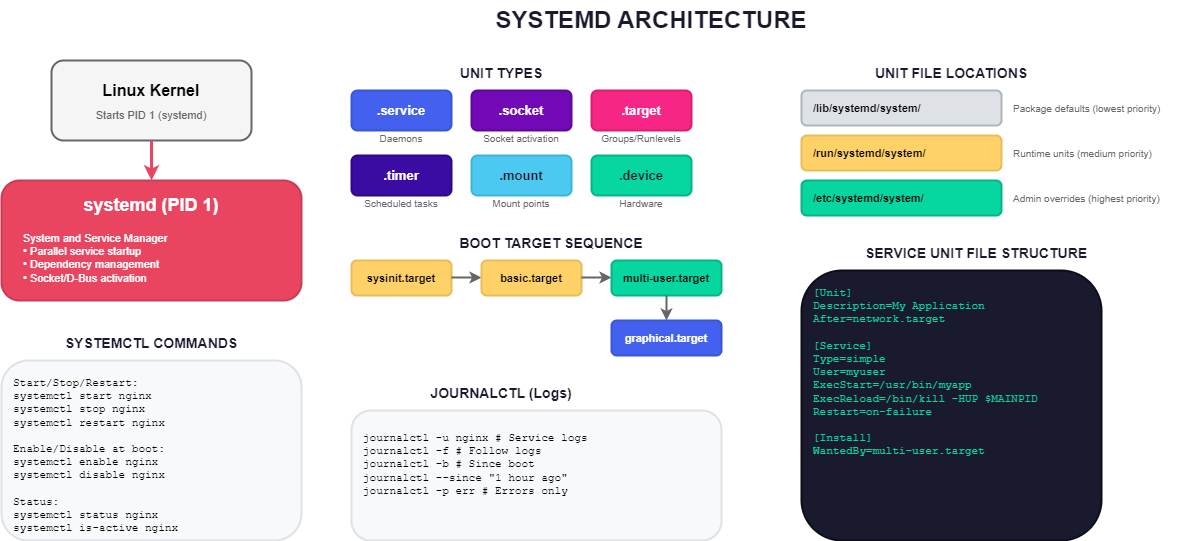

The diagram above was exported from draw.io. Its source (the exported page's mxGraphModel, read from the mxfile embedded in the PNG):
<mxGraphModel dx="407" dy="384" grid="1" gridSize="10" guides="1" tooltips="1" connect="1" arrows="1" fold="1" page="1" pageScale="1" pageWidth="1400" pageHeight="900" math="0" shadow="0">
  <root>
    <mxCell id="0" />
    <mxCell id="1" parent="0" />
    <mxCell id="title" value="SYSTEMD ARCHITECTURE" style="text;html=1;strokeColor=none;fillColor=none;align=center;verticalAlign=middle;whiteSpace=wrap;rounded=0;fontSize=24;fontStyle=1;fontColor=#1a1a2e;" parent="1" vertex="1">
      <mxGeometry x="500" y="20" width="400" height="40" as="geometry" />
    </mxCell>
    <mxCell id="kernel-box" value="" style="rounded=1;whiteSpace=wrap;html=1;fillColor=#f5f5f5;strokeColor=#666666;strokeWidth=2;" parent="1" vertex="1">
      <mxGeometry x="100" y="80" width="200" height="80" as="geometry" />
    </mxCell>
    <mxCell id="kernel-label" value="Linux Kernel" style="text;html=1;strokeColor=none;fillColor=none;align=center;verticalAlign=middle;whiteSpace=wrap;rounded=0;fontSize=16;fontStyle=1;" parent="1" vertex="1">
      <mxGeometry x="130" y="100" width="140" height="20" as="geometry" />
    </mxCell>
    <mxCell id="kernel-desc" value="Starts PID 1 (systemd)" style="text;html=1;strokeColor=none;fillColor=none;align=center;verticalAlign=middle;whiteSpace=wrap;rounded=0;fontSize=11;fontColor=#666666;" parent="1" vertex="1">
      <mxGeometry x="130" y="125" width="140" height="20" as="geometry" />
    </mxCell>
    <mxCell id="arrow1" value="" style="endArrow=classic;html=1;strokeWidth=3;strokeColor=#e94560;" parent="1" edge="1">
      <mxGeometry width="50" height="50" relative="1" as="geometry">
        <mxPoint x="200" y="160" as="sourcePoint" />
        <mxPoint x="200" y="200" as="targetPoint" />
      </mxGeometry>
    </mxCell>
    <mxCell id="systemd-main" value="" style="rounded=1;whiteSpace=wrap;html=1;fillColor=#e94560;strokeColor=#c73e54;strokeWidth=2;" parent="1" vertex="1">
      <mxGeometry x="50" y="200" width="300" height="120" as="geometry" />
    </mxCell>
    <mxCell id="systemd-label" value="systemd (PID 1)" style="text;html=1;strokeColor=none;fillColor=none;align=center;verticalAlign=middle;whiteSpace=wrap;rounded=0;fontSize=18;fontStyle=1;fontColor=#ffffff;" parent="1" vertex="1">
      <mxGeometry x="100" y="210" width="200" height="30" as="geometry" />
    </mxCell>
    <mxCell id="systemd-desc" value="System and Service Manager&#10;• Parallel service startup&#10;• Dependency management&#10;• Socket/D-Bus activation" style="text;html=1;strokeColor=none;fillColor=none;align=left;verticalAlign=top;whiteSpace=wrap;rounded=0;fontSize=11;fontColor=#ffffff;" parent="1" vertex="1">
      <mxGeometry x="70" y="245" width="260" height="70" as="geometry" />
    </mxCell>
    <mxCell id="units-header" value="UNIT TYPES" style="text;html=1;strokeColor=none;fillColor=none;align=center;verticalAlign=middle;whiteSpace=wrap;rounded=0;fontSize=14;fontStyle=1;fontColor=#1a1a2e;" parent="1" vertex="1">
      <mxGeometry x="450" y="80" width="200" height="25" as="geometry" />
    </mxCell>
    <mxCell id="unit-service" value=".service" style="rounded=1;whiteSpace=wrap;html=1;fillColor=#4361ee;strokeColor=#3a56d4;strokeWidth=2;fontColor=#ffffff;fontSize=13;fontStyle=1;" parent="1" vertex="1">
      <mxGeometry x="400" y="110" width="100" height="40" as="geometry" />
    </mxCell>
    <mxCell id="unit-service-desc" value="Daemons" style="text;html=1;strokeColor=none;fillColor=none;align=center;verticalAlign=middle;whiteSpace=wrap;rounded=0;fontSize=10;fontColor=#666666;" parent="1" vertex="1">
      <mxGeometry x="400" y="150" width="100" height="15" as="geometry" />
    </mxCell>
    <mxCell id="unit-socket" value=".socket" style="rounded=1;whiteSpace=wrap;html=1;fillColor=#7209b7;strokeColor=#5f0896;strokeWidth=2;fontColor=#ffffff;fontSize=13;fontStyle=1;" parent="1" vertex="1">
      <mxGeometry x="520" y="110" width="100" height="40" as="geometry" />
    </mxCell>
    <mxCell id="unit-socket-desc" value="Socket activation" style="text;html=1;strokeColor=none;fillColor=none;align=center;verticalAlign=middle;whiteSpace=wrap;rounded=0;fontSize=10;fontColor=#666666;" parent="1" vertex="1">
      <mxGeometry x="520" y="150" width="100" height="15" as="geometry" />
    </mxCell>
    <mxCell id="unit-target" value=".target" style="rounded=1;whiteSpace=wrap;html=1;fillColor=#f72585;strokeColor=#d91e6f;strokeWidth=2;fontColor=#ffffff;fontSize=13;fontStyle=1;" parent="1" vertex="1">
      <mxGeometry x="640" y="110" width="100" height="40" as="geometry" />
    </mxCell>
    <mxCell id="unit-target-desc" value="Groups/Runlevels" style="text;html=1;strokeColor=none;fillColor=none;align=center;verticalAlign=middle;whiteSpace=wrap;rounded=0;fontSize=10;fontColor=#666666;" parent="1" vertex="1">
      <mxGeometry x="640" y="150" width="100" height="15" as="geometry" />
    </mxCell>
    <mxCell id="unit-timer" value=".timer" style="rounded=1;whiteSpace=wrap;html=1;fillColor=#3a0ca3;strokeColor=#2e0982;strokeWidth=2;fontColor=#ffffff;fontSize=13;fontStyle=1;" parent="1" vertex="1">
      <mxGeometry x="400" y="175" width="100" height="40" as="geometry" />
    </mxCell>
    <mxCell id="unit-timer-desc" value="Scheduled tasks" style="text;html=1;strokeColor=none;fillColor=none;align=center;verticalAlign=middle;whiteSpace=wrap;rounded=0;fontSize=10;fontColor=#666666;" parent="1" vertex="1">
      <mxGeometry x="400" y="215" width="100" height="15" as="geometry" />
    </mxCell>
    <mxCell id="unit-mount" value=".mount" style="rounded=1;whiteSpace=wrap;html=1;fillColor=#4cc9f0;strokeColor=#3bb4d9;strokeWidth=2;fontColor=#1a1a2e;fontSize=13;fontStyle=1;" parent="1" vertex="1">
      <mxGeometry x="520" y="175" width="100" height="40" as="geometry" />
    </mxCell>
    <mxCell id="unit-mount-desc" value="Mount points" style="text;html=1;strokeColor=none;fillColor=none;align=center;verticalAlign=middle;whiteSpace=wrap;rounded=0;fontSize=10;fontColor=#666666;" parent="1" vertex="1">
      <mxGeometry x="520" y="215" width="100" height="15" as="geometry" />
    </mxCell>
    <mxCell id="unit-device" value=".device" style="rounded=1;whiteSpace=wrap;html=1;fillColor=#06d6a0;strokeColor=#05b587;strokeWidth=2;fontColor=#1a1a2e;fontSize=13;fontStyle=1;" parent="1" vertex="1">
      <mxGeometry x="640" y="175" width="100" height="40" as="geometry" />
    </mxCell>
    <mxCell id="unit-device-desc" value="Hardware" style="text;html=1;strokeColor=none;fillColor=none;align=center;verticalAlign=middle;whiteSpace=wrap;rounded=0;fontSize=10;fontColor=#666666;" parent="1" vertex="1">
      <mxGeometry x="640" y="215" width="100" height="15" as="geometry" />
    </mxCell>
    <mxCell id="target-header" value="BOOT TARGET SEQUENCE" style="text;html=1;strokeColor=none;fillColor=none;align=center;verticalAlign=middle;whiteSpace=wrap;rounded=0;fontSize=14;fontStyle=1;fontColor=#1a1a2e;" parent="1" vertex="1">
      <mxGeometry x="450" y="250" width="300" height="25" as="geometry" />
    </mxCell>
    <mxCell id="target1" value="sysinit.target" style="rounded=1;whiteSpace=wrap;html=1;fillColor=#ffd166;strokeColor=#e6bc5c;strokeWidth=2;fontSize=11;fontStyle=1;" parent="1" vertex="1">
      <mxGeometry x="400" y="280" width="100" height="35" as="geometry" />
    </mxCell>
    <mxCell id="tarrow1" value="" style="endArrow=classic;html=1;strokeWidth=2;strokeColor=#666666;" parent="1" edge="1">
      <mxGeometry width="50" height="50" relative="1" as="geometry">
        <mxPoint x="500" y="297" as="sourcePoint" />
        <mxPoint x="530" y="297" as="targetPoint" />
      </mxGeometry>
    </mxCell>
    <mxCell id="target2" value="basic.target" style="rounded=1;whiteSpace=wrap;html=1;fillColor=#ffd166;strokeColor=#e6bc5c;strokeWidth=2;fontSize=11;fontStyle=1;" parent="1" vertex="1">
      <mxGeometry x="530" y="280" width="100" height="35" as="geometry" />
    </mxCell>
    <mxCell id="tarrow2" value="" style="endArrow=classic;html=1;strokeWidth=2;strokeColor=#666666;" parent="1" edge="1">
      <mxGeometry width="50" height="50" relative="1" as="geometry">
        <mxPoint x="630" y="297" as="sourcePoint" />
        <mxPoint x="660" y="297" as="targetPoint" />
      </mxGeometry>
    </mxCell>
    <mxCell id="target3" value="multi-user.target" style="rounded=1;whiteSpace=wrap;html=1;fillColor=#06d6a0;strokeColor=#05b587;strokeWidth=2;fontSize=11;fontStyle=1;" parent="1" vertex="1">
      <mxGeometry x="660" y="280" width="110" height="35" as="geometry" />
    </mxCell>
    <mxCell id="tarrow3" value="" style="endArrow=classic;html=1;strokeWidth=2;strokeColor=#666666;" parent="1" edge="1">
      <mxGeometry width="50" height="50" relative="1" as="geometry">
        <mxPoint x="715" y="315" as="sourcePoint" />
        <mxPoint x="715" y="340" as="targetPoint" />
      </mxGeometry>
    </mxCell>
    <mxCell id="target4" value="graphical.target" style="rounded=1;whiteSpace=wrap;html=1;fillColor=#4361ee;strokeColor=#3a56d4;strokeWidth=2;fontSize=11;fontStyle=1;fontColor=#ffffff;" parent="1" vertex="1">
      <mxGeometry x="660" y="340" width="110" height="35" as="geometry" />
    </mxCell>
    <mxCell id="cmd-header" value="SYSTEMCTL COMMANDS" style="text;html=1;strokeColor=none;fillColor=none;align=center;verticalAlign=middle;whiteSpace=wrap;rounded=0;fontSize=14;fontStyle=1;fontColor=#1a1a2e;" parent="1" vertex="1">
      <mxGeometry x="100" y="350" width="200" height="25" as="geometry" />
    </mxCell>
    <mxCell id="cmd-box" value="" style="rounded=1;whiteSpace=wrap;html=1;fillColor=#f8f9fa;strokeColor=#dee2e6;strokeWidth=2;" parent="1" vertex="1">
      <mxGeometry x="50" y="380" width="300" height="180" as="geometry" />
    </mxCell>
    <mxCell id="cmd-content" value="Start/Stop/Restart:&#10;  systemctl start nginx&#10;  systemctl stop nginx&#10;  systemctl restart nginx&#10;&#10;Enable/Disable at boot:&#10;  systemctl enable nginx&#10;  systemctl disable nginx&#10;&#10;Status:&#10;  systemctl status nginx&#10;  systemctl is-active nginx" style="text;html=1;strokeColor=none;fillColor=none;align=left;verticalAlign=top;whiteSpace=wrap;rounded=0;fontSize=11;fontFamily=Courier New;" parent="1" vertex="1">
      <mxGeometry x="60" y="390" width="280" height="160" as="geometry" />
    </mxCell>
    <mxCell id="journal-header" value="JOURNALCTL (Logs)" style="text;html=1;strokeColor=none;fillColor=none;align=center;verticalAlign=middle;whiteSpace=wrap;rounded=0;fontSize=14;fontStyle=1;fontColor=#1a1a2e;" parent="1" vertex="1">
      <mxGeometry x="450" y="400" width="200" height="25" as="geometry" />
    </mxCell>
    <mxCell id="journal-box" value="" style="rounded=1;whiteSpace=wrap;html=1;fillColor=#f8f9fa;strokeColor=#dee2e6;strokeWidth=2;" parent="1" vertex="1">
      <mxGeometry x="400" y="430" width="370" height="130" as="geometry" />
    </mxCell>
    <mxCell id="journal-content" value="journalctl -u nginx          # Service logs&#10;journalctl -f                 # Follow logs&#10;journalctl -b                 # Since boot&#10;journalctl --since &quot;1 hour ago&quot;&#10;journalctl -p err             # Errors only" style="text;html=1;strokeColor=none;fillColor=none;align=left;verticalAlign=top;whiteSpace=wrap;rounded=0;fontSize=11;fontFamily=Courier New;" parent="1" vertex="1">
      <mxGeometry x="410" y="445" width="350" height="110" as="geometry" />
    </mxCell>
    <mxCell id="loc-header" value="UNIT FILE LOCATIONS" style="text;html=1;strokeColor=none;fillColor=none;align=center;verticalAlign=middle;whiteSpace=wrap;rounded=0;fontSize=14;fontStyle=1;fontColor=#1a1a2e;" parent="1" vertex="1">
      <mxGeometry x="900" y="80" width="200" height="25" as="geometry" />
    </mxCell>
    <mxCell id="loc1" value="/lib/systemd/system/" style="rounded=1;whiteSpace=wrap;html=1;fillColor=#dee2e6;strokeColor=#adb5bd;strokeWidth=2;fontSize=11;fontStyle=1;align=left;spacingLeft=10;" parent="1" vertex="1">
      <mxGeometry x="850" y="110" width="200" height="35" as="geometry" />
    </mxCell>
    <mxCell id="loc1-desc" value="Package defaults (lowest priority)" style="text;html=1;strokeColor=none;fillColor=none;align=left;verticalAlign=middle;whiteSpace=wrap;rounded=0;fontSize=10;fontColor=#666666;" parent="1" vertex="1">
      <mxGeometry x="1060" y="115" width="180" height="25" as="geometry" />
    </mxCell>
    <mxCell id="loc2" value="/run/systemd/system/" style="rounded=1;whiteSpace=wrap;html=1;fillColor=#ffd166;strokeColor=#e6bc5c;strokeWidth=2;fontSize=11;fontStyle=1;align=left;spacingLeft=10;" parent="1" vertex="1">
      <mxGeometry x="850" y="155" width="200" height="35" as="geometry" />
    </mxCell>
    <mxCell id="loc2-desc" value="Runtime units (medium priority)" style="text;html=1;strokeColor=none;fillColor=none;align=left;verticalAlign=middle;whiteSpace=wrap;rounded=0;fontSize=10;fontColor=#666666;" parent="1" vertex="1">
      <mxGeometry x="1060" y="160" width="180" height="25" as="geometry" />
    </mxCell>
    <mxCell id="loc3" value="/etc/systemd/system/" style="rounded=1;whiteSpace=wrap;html=1;fillColor=#06d6a0;strokeColor=#05b587;strokeWidth=2;fontSize=11;fontStyle=1;align=left;spacingLeft=10;" parent="1" vertex="1">
      <mxGeometry x="850" y="200" width="200" height="35" as="geometry" />
    </mxCell>
    <mxCell id="loc3-desc" value="Admin overrides (highest priority)" style="text;html=1;strokeColor=none;fillColor=none;align=left;verticalAlign=middle;whiteSpace=wrap;rounded=0;fontSize=10;fontColor=#666666;" parent="1" vertex="1">
      <mxGeometry x="1060" y="205" width="180" height="25" as="geometry" />
    </mxCell>
    <mxCell id="struct-header" value="SERVICE UNIT FILE STRUCTURE" style="text;html=1;strokeColor=none;fillColor=none;align=center;verticalAlign=middle;whiteSpace=wrap;rounded=0;fontSize=14;fontStyle=1;fontColor=#1a1a2e;" parent="1" vertex="1">
      <mxGeometry x="900" y="260" width="250" height="25" as="geometry" />
    </mxCell>
    <mxCell id="struct-box" value="" style="rounded=1;whiteSpace=wrap;html=1;fillColor=#1a1a2e;strokeColor=#0d0d17;strokeWidth=2;" parent="1" vertex="1">
      <mxGeometry x="850" y="290" width="300" height="270" as="geometry" />
    </mxCell>
    <mxCell id="struct-content" value="[Unit]&#10;Description=My Application&#10;After=network.target&#10;&#10;[Service]&#10;Type=simple&#10;User=myuser&#10;ExecStart=/usr/bin/myapp&#10;ExecReload=/bin/kill -HUP $MAINPID&#10;Restart=on-failure&#10;&#10;[Install]&#10;WantedBy=multi-user.target" style="text;html=1;strokeColor=none;fillColor=none;align=left;verticalAlign=top;whiteSpace=wrap;rounded=0;fontSize=11;fontFamily=Courier New;fontColor=#06d6a0;" parent="1" vertex="1">
      <mxGeometry x="860" y="300" width="280" height="250" as="geometry" />
    </mxCell>
  </root>
</mxGraphModel>